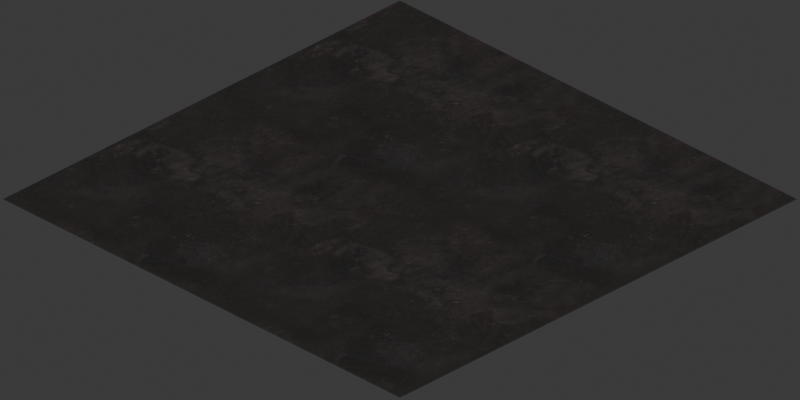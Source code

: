 # Source: iron-tile.blend  (saved by Blender 4.5.91; exported with 4.5.12 LTS)
import bpy
from mathutils import Matrix  # noqa: F401  (used for matrix-valued properties, if any)

bpy.ops.wm.read_factory_settings(use_empty=True)
scene = bpy.context.scene
scene.name = 'Scene'

# ---- collections
col_collection = bpy.data.collections.new('Collection'); scene.collection.children.link(col_collection)

# ---- images (referenced by path relative to the original .blend; pixels are not part of the script)
import os
ASSET_DIR = os.environ.get("B2B_ASSET_DIR", "")  # directory of the original .blend (textures are referenced by path, not embedded)
HERE = os.path.dirname(os.path.abspath(__file__))  # packed textures are extracted next to this script under _unpacked/

def load_image(name, relpath, width, height, colorspace="sRGB"):
    """Load a texture the original file referenced (path relative to the .blend, or extracted next to this script)."""
    p = next((c for c in (os.path.join(HERE, relpath), os.path.join(ASSET_DIR, relpath)) if relpath and os.path.exists(c)), "")
    if p:
        img = bpy.data.images.load(p, check_existing=True)
        img.name = name
    else:  # same state as the original file: an image datablock whose file is absent (Cycles renders it pink)
        img = bpy.data.images.new(name, width, height)
        img.source = "FILE"
        img.filepath = "//" + (relpath or name)
    img.colorspace_settings.name = colorspace
    return img
img_tiled_plane_defaultmaterial_basecolor_jpg_002 = load_image('tiled_plane_DefaultMaterial_BaseColor.jpg.002', '_unpacked/tiled_plane_DefaultMaterial_BaseColor.8684f593.jpg', 2048, 2048, 'sRGB')
img_tiled_plane_defaultmaterial_roughness_jpg_002 = load_image('tiled_plane_DefaultMaterial_Roughness.jpg.002', '_unpacked/tiled_plane_DefaultMaterial_Roughness.7762d2fe.jpg', 2048, 2048, 'Non-Color')
img_tiled_plane_defaultmaterial_normal_jpg_002 = load_image('tiled_plane_DefaultMaterial_Normal.jpg.002', '_unpacked/tiled_plane_DefaultMaterial_Normal.d18ffe4a.jpg', 2048, 2048, 'Non-Color')

# ---- materials (node trees are filled in below, after node groups)
mat_dark_iron = bpy.data.materials.new('Dark iron')
mat_dark_iron.displacement_method = 'BOTH'
mat_dark_iron.use_transparent_shadow = False

# ---- material node trees
mat_dark_iron.use_nodes = True; mat_dark_iron.node_tree.nodes.clear()
_N = mat_dark_iron.node_tree.nodes; _L = mat_dark_iron.node_tree.links
n0 = _N.new('NodeFrame'); n0.name = 'Frame'; n0.location = (-1198, 132)
n0.label = 'Mapping'
n0.width = 400
n1 = _N.new('ShaderNodeTexImage'); n1.name = 'Image Texture.004'; n1.location = (-615, 547)
n1.label = 'Base color'
n1.image = img_tiled_plane_defaultmaterial_basecolor_jpg_002
n2 = _N.new('ShaderNodeTexImage'); n2.name = 'Image Texture.001'; n2.location = (-619, 257)
n2.label = 'Roughness'
n2.image = img_tiled_plane_defaultmaterial_roughness_jpg_002
n3 = _N.new('ShaderNodeNormalMap'); n3.name = 'Normal Map'; n3.location = (-249, -39)
n3.inputs[0].default_value = 0.4
n4 = _N.new('ShaderNodeGamma'); n4.name = 'Gamma'; n4.location = (-254, 170)
n5 = _N.new('ShaderNodeTexCoord'); n5.name = 'Texture Coordinate'; n5.location = (30, -30)
n6 = _N.new('ShaderNodeMapping'); n6.name = 'Mapping'; n6.location = (230, -30)
n7 = _N.new('ShaderNodeTexImage'); n7.name = 'Image Texture.002'; n7.location = (-619, -23)
n7.label = 'Normal'
n7.image = img_tiled_plane_defaultmaterial_normal_jpg_002
n8 = _N.new('NodeReroute'); n8.name = 'Reroute'; n8.location = (-719, -82)
n8.width = 16
n8.socket_idname = 'NodeSocketVector'
n9 = _N.new('ShaderNodeOutputMaterial'); n9.name = 'Material Output'; n9.location = (348, 321)
n10 = _N.new('ShaderNodeHueSaturation'); n10.name = 'Hue Saturation Value'; n10.location = (-262, 384)
n10.inputs[1].default_value = 1.5
n11 = _N.new('ShaderNodeBsdfPrincipled'); n11.name = 'Principled BSDF'; n11.location = (10, 300)
n11.distribution = 'GGX'
n11.subsurface_method = 'RANDOM_WALK_SKIN'
n11.inputs[3].default_value = 1.45
n11.inputs[13].default_value = 1.0
n11.inputs[27].default_value = (0.0, 0.0, 0.0, 1.0)
n11.inputs[28].default_value = 1.0
n5.parent = n0
n6.parent = n0
_L.new(n11.outputs[0], n9.inputs[0])
_L.new(n4.outputs[0], n11.inputs[2])
_L.new(n7.outputs[0], n3.inputs[1])
_L.new(n3.outputs[0], n11.inputs[5])
_L.new(n8.outputs[0], n2.inputs[0])
_L.new(n8.outputs[0], n7.inputs[0])
_L.new(n6.outputs[0], n8.inputs[0])
_L.new(n5.outputs[2], n6.inputs[0])
_L.new(n10.outputs[0], n11.inputs[0])
_L.new(n8.outputs[0], n1.inputs[0])
_L.new(n2.outputs[0], n4.inputs[0])
_L.new(n1.outputs[0], n10.inputs[4])
n9.is_active_output = True

# ---- world
world_world = bpy.data.worlds.new('World'); scene.world = world_world
world_world.use_nodes = True; world_world.node_tree.nodes.clear()
_N = world_world.node_tree.nodes; _L = world_world.node_tree.links
n0 = _N.new('ShaderNodeOutputWorld'); n0.name = 'World Output'; n0.location = (200, 100)
n1 = _N.new('ShaderNodeBackground'); n1.name = 'Background'; n1.location = (-200, 100)
n1.inputs[0].default_value = (0.05088, 0.05088, 0.05088, 1.0)
_L.new(n1.outputs[0], n0.inputs[0])
n0.is_active_output = True
world_world.color = (0.05088, 0.05088, 0.05088)
world_world.sun_shadow_jitter_overblur = 0.0

# ---- cameras
cam_camera = bpy.data.cameras.new('Camera')
cam_camera.type = 'ORTHO'
cam_camera.clip_end = 100.0
cam_camera.ortho_scale = 2.85

# ---- lights
light_light = bpy.data.lights.new('Light', 'SUN')
light_light.angle = 0.1993
light_light.energy = 2.0
light_light.shadow_soft_size = 0.1
light_light.shadow_cascade_max_distance = 1000.0

# ---- meshes
me_plane = bpy.data.meshes.new('Plane')
me_plane.from_pydata([(-1.0, -1.0, 0.0), (1.0, -1.0, 0.0), (-1.0, 1.0, 0.0), (1.0, 1.0, 0.0)], [], [(0, 1, 3, 2)])
_uv = me_plane.uv_layers.new(name='UVMap')
_uv.uv.foreach_set('vector', [0.0, 0.0, 1.0, 0.0, 1.0, 1.0, 0.0, 1.0])
_uv = me_plane.uv_layers.new(name='automap')
_uv.uv.foreach_set('vector', [-0.5, -0.5, 1.5, -0.5, 1.5, 1.5, -0.5, 1.5])
_uv.active_render = True
me_plane.materials.append(mat_dark_iron)
me_plane.auto_texspace = False
me_plane.update()

# ---- objects
ob_light = bpy.data.objects.new('Light', light_light)
ob_camera = bpy.data.objects.new('Camera', cam_camera)
ob_plane = bpy.data.objects.new('Plane', me_plane)

# ---- transforms, parenting, visibility, modifiers, constraints
ob_light.location = (4.076, 1.005, 5.904)
ob_light.rotation_euler = (0.6503, 0.05522, 1.866)
ob_light.lock_rotations_4d = False
ob_light.empty_display_type = 'ARROWS'
ob_light.color = (0.0, 0.0, 0.0, 0.0)
ob_light.lineart.crease_threshold = 0.0
ob_camera.location = (10.0, -10.0, 8.165)
ob_camera.rotation_euler = (1.047, 0.0, 0.7854)
ob_camera.lock_rotations_4d = False
ob_camera.empty_display_type = 'ARROWS'
ob_camera.color = (0.0, 0.0, 0.0, 0.0)
ob_camera.display_type = 'WIRE'
ob_camera.lineart.crease_threshold = 0.0
ob_plane.location = (0.0, 0.0, 0.0)

# ---- collection membership
col_collection.objects.link(ob_light)
col_collection.objects.link(ob_camera)
col_collection.objects.link(ob_plane)

# ---- scene / render settings (as saved in the file)
scene.camera = ob_camera
scene.frame_start = 1; scene.frame_end = 250; scene.frame_set(1)
scene.render.engine = 'BLENDER_EEVEE_NEXT'
scene.render.resolution_x = 270
scene.render.resolution_y = 135
scene.render.film_transparent = True
bpy.context.view_layer.update()
